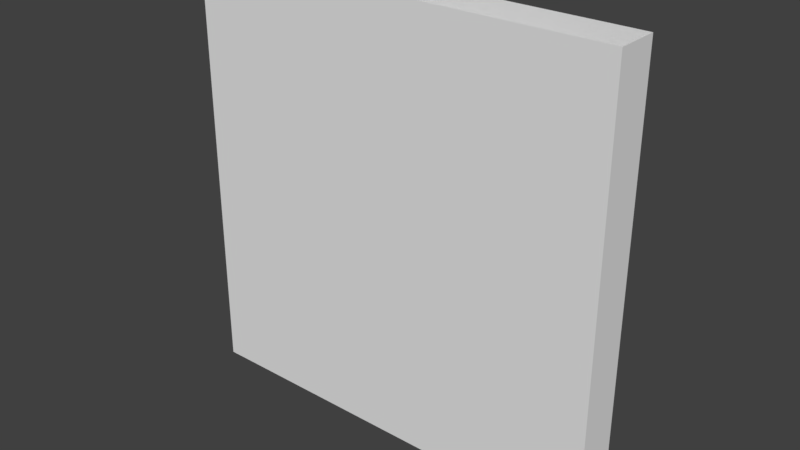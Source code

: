 # Source: ChalkBoard.blend  (saved by Blender 2.79.0; exported with 4.5.12 LTS)
import bpy
from mathutils import Matrix  # noqa: F401  (used for matrix-valued properties, if any)

bpy.ops.wm.read_factory_settings(use_empty=True)
scene = bpy.context.scene
scene.name = 'Scene'

# ---- collections
col_collection_1 = bpy.data.collections.new('Collection 1'); scene.collection.children.link(col_collection_1)
col_collection_2 = bpy.data.collections.new('Collection 2'); scene.collection.children.link(col_collection_2)

# ---- world
world_world = bpy.data.worlds.new('World'); scene.world = world_world
world_world.color = (0.05088, 0.05088, 0.05088)
world_world.use_sun_shadow = False
world_world.sun_shadow_jitter_overblur = 0.0
world_world.cycles.sampling_method = 'MANUAL'

# ---- meshes
me_chalkboard = bpy.data.meshes.new('ChalkBoard')
me_chalkboard.from_pydata([(-0.9442, 0.01967, 4.69e-08), (-0.9836, 0.01967, 4.69e-08), (-0.9442, 0.01967, 1.888), (-0.9836, 0.01967, 1.888), (0.9836, 0.01967, 4.69e-08), (0.9442, 0.01967, 4.69e-08), (0.9836, 0.01967, 1.888), (0.9442, 0.01967, 1.888), (-0.9442, -0.01967, 4.69e-08), (-0.9836, -0.01967, 4.69e-08), (-0.9442, -0.01967, 1.888), (-0.9836, -0.01967, 1.888), (0.9836, -0.01967, 4.69e-08), (0.9442, -0.01967, 4.69e-08), (0.9836, -0.01967, 1.888), (0.9442, -0.01967, 1.888), (-0.9442, 0.01967, 0.5508), (-0.9836, 0.01967, 0.5508), (-0.9442, -0.01967, 0.5508), (-0.9836, -0.01967, 0.5508), (0.9836, 0.01967, 0.5508), (0.9442, 0.01967, 0.5508), (0.9836, -0.01967, 0.5508), (0.9442, -0.01967, 0.5508), (-0.9442, 0.01967, 0.2361), (-0.9442, -0.01967, 0.2361), (-0.9836, 0.01967, 0.2361), (-0.9836, -0.01967, 0.2361), (0.9836, 0.01967, 0.2361), (0.9836, -0.01967, 0.2361), (0.9442, 0.01967, 0.2361), (0.9442, -0.01967, 0.2361), (0.9836, 0.01967, 0.07868), (0.9836, -0.01967, 0.07868), (0.9442, 0.01967, 0.07868), (0.9442, -0.01967, 0.07868), (-0.9442, 0.01967, 0.07868), (-0.9442, -0.01967, 0.07868), (-0.9836, 0.01967, 0.07868), (-0.9836, -0.01967, 0.07868), (-0.9442, 0.104, 4.69e-08), (-0.9836, 0.104, 4.69e-08), (0.9836, 0.104, 4.69e-08), (0.9442, 0.104, 4.69e-08), (-0.9442, -0.1002, 4.69e-08), (-0.9836, -0.1002, 4.69e-08), (0.9836, -0.1002, 4.69e-08), (0.9442, -0.1002, 4.69e-08), (-0.9442, 0.009836, 1.81), (0.9442, 0.009836, 1.81), (-0.9442, 0.009836, 0.6295), (0.9442, 0.009836, 0.6295), (-0.9442, -0.009836, 1.81), (0.9442, -0.009836, 1.81), (-0.9442, -0.009836, 0.6295), (0.9442, -0.009836, 0.6295)], [], [(12, 33, 46), (32, 4, 42), (16, 2, 10, 18), (2, 3, 11, 10), (38, 1, 9, 39), (20, 6, 14, 22), (6, 7, 15, 14), (34, 5, 13, 35), (3, 17, 19, 11), (24, 30, 31, 25), (11, 19, 18, 10), (3, 2, 16, 17), (7, 21, 23, 15), (28, 20, 22, 29), (15, 23, 22, 14), (7, 6, 20, 21), (36, 24, 25, 37), (17, 26, 27, 19), (19, 27, 25, 18), (17, 16, 24, 26), (32, 28, 29, 33), (16, 21, 30, 24), (23, 31, 29, 22), (21, 20, 28, 30), (25, 31, 23, 18), (18, 23, 21, 16), (4, 32, 33, 12), (30, 34, 35, 31), (31, 35, 33, 29), (30, 28, 32, 34), (0, 36, 37, 8), (26, 38, 39, 27), (27, 39, 37, 25), (26, 24, 36, 38), (38, 36, 40, 41), (34, 32, 42, 43), (39, 45, 44, 37), (35, 47, 46, 33), (36, 0, 40), (8, 37, 44), (5, 34, 43), (1, 38, 41), (35, 13, 47), (39, 9, 45), (48, 49, 51, 50), (52, 54, 55, 53), (49, 48, 52, 53), (50, 51, 55, 54)])
_uv = me_chalkboard.uv_layers.new(name='UVMap')
_uv.uv.foreach_set('vector', [0.9689, 0.4898, 0.9689, 0.4699, 0.9897, 0.4898, 0.9588, 0.4699, 0.9588, 0.4898, 0.937, 0.4898, 0.2872, 0.5102, 0.2872, 0.8499, 0.2771, 0.8499, 0.2771, 0.5102, 0.5261, 0.5509, 0.5261, 0.5609, 0.516, 0.5609, 0.516, 0.5509, 0.8855, 0.03015, 0.8855, 0.01016, 0.8956, 0.01016, 0.8956, 0.03015, 0.9588, 0.3499, 0.9588, 0.01016, 0.9689, 0.01016, 0.9689, 0.3499, 0.4646, 0.5519, 0.4646, 0.5619, 0.4544, 0.5619, 0.4544, 0.5519, 0.4029, 0.5301, 0.4029, 0.5102, 0.413, 0.5102, 0.413, 0.5301, 0.8855, 0.4898, 0.8855, 0.1501, 0.8956, 0.1501, 0.8956, 0.4898, 0.04108, 0.9898, 0.04108, 0.5102, 0.05123, 0.5102, 0.05123, 0.9898, 0.1128, 0.5102, 0.1128, 0.8499, 0.1026, 0.8499, 0.1026, 0.5102, 0.1334, 0.5102, 0.1435, 0.5102, 0.1435, 0.8499, 0.1334, 0.8499, 0.2565, 0.5102, 0.2565, 0.8499, 0.2463, 0.8499, 0.2463, 0.5102, 0.9588, 0.4299, 0.9588, 0.3499, 0.9689, 0.3499, 0.9689, 0.4299, 0.082, 0.5102, 0.082, 0.8499, 0.07185, 0.8499, 0.07185, 0.5102, 0.1743, 0.9699, 0.1642, 0.9699, 0.1642, 0.6301, 0.1743, 0.6301, 0.3296, 0.5501, 0.3296, 0.5102, 0.3398, 0.5102, 0.3398, 0.5501, 0.8855, 0.1501, 0.8855, 0.07012, 0.8956, 0.07012, 0.8956, 0.1501, 0.1128, 0.8499, 0.1128, 0.9299, 0.1026, 0.9299, 0.1026, 0.8499, 0.1334, 0.8499, 0.1435, 0.8499, 0.1435, 0.9299, 0.1334, 0.9299, 0.9588, 0.4699, 0.9588, 0.4299, 0.9689, 0.4299, 0.9689, 0.4699, 0.8431, 0.01016, 0.8431, 0.4898, 0.762, 0.4898, 0.762, 0.01016, 0.082, 0.8499, 0.082, 0.9299, 0.07185, 0.9299, 0.07185, 0.8499, 0.1743, 0.6301, 0.1642, 0.6301, 0.1642, 0.5501, 0.1743, 0.5501, 0.6602, 0.4898, 0.6602, 0.01016, 0.7413, 0.01016, 0.7413, 0.4898, 0.01031, 0.9898, 0.01031, 0.5102, 0.02046, 0.5102, 0.02046, 0.9898, 0.9588, 0.4898, 0.9588, 0.4699, 0.9689, 0.4699, 0.9689, 0.4898, 0.4029, 0.5701, 0.4029, 0.5301, 0.413, 0.5301, 0.413, 0.5701, 0.082, 0.9299, 0.082, 0.9699, 0.07185, 0.9699, 0.07185, 0.9299, 0.1743, 0.5501, 0.1642, 0.5501, 0.1642, 0.5102, 0.1743, 0.5102, 0.3296, 0.5701, 0.3296, 0.5501, 0.3398, 0.5501, 0.3398, 0.5701, 0.8855, 0.07012, 0.8855, 0.03015, 0.8956, 0.03015, 0.8956, 0.07012, 0.1128, 0.9299, 0.1128, 0.9699, 0.1026, 0.9699, 0.1026, 0.9299, 0.1334, 0.9299, 0.1435, 0.9299, 0.1435, 0.9699, 0.1334, 0.9699, 0.4544, 0.5102, 0.4646, 0.5102, 0.4646, 0.5316, 0.4544, 0.5316, 0.4852, 0.5102, 0.4954, 0.5102, 0.4954, 0.5316, 0.4852, 0.5316, 0.5569, 0.5102, 0.5569, 0.5306, 0.5468, 0.5306, 0.5468, 0.5102, 0.5261, 0.5102, 0.5261, 0.5306, 0.516, 0.5306, 0.516, 0.5102, 0.3296, 0.5501, 0.3296, 0.5701, 0.3079, 0.5701, 0.3398, 0.5701, 0.3398, 0.5501, 0.3605, 0.5701, 0.4029, 0.5102, 0.4029, 0.5301, 0.3812, 0.5102, 0.8855, 0.01016, 0.8855, 0.03015, 0.8637, 0.01016, 0.413, 0.5301, 0.413, 0.5102, 0.4338, 0.5102, 0.8956, 0.03015, 0.8956, 0.01016, 0.9164, 0.01016, 0.3353, 0.4898, 0.3353, 0.01016, 0.6396, 0.01016, 0.6396, 0.4898, 0.3146, 0.4898, 0.01031, 0.4898, 0.01031, 0.01016, 0.3146, 0.01016, 0.2257, 0.5102, 0.2257, 0.9898, 0.2206, 0.9898, 0.2206, 0.5102, 0.1949, 0.9898, 0.1949, 0.5102, 0.2, 0.5102, 0.2, 0.9898])
me_chalkboard.use_remesh_preserve_volume = False
me_chalkboard.use_remesh_preserve_attributes = False
me_chalkboard.use_mirror_vertex_groups = False
me_chalkboard.update()
me_collider_chalkboard = bpy.data.meshes.new('Collider_Chalkboard')
me_collider_chalkboard.from_pydata([(-1.0, -0.1, 0.0), (-1.0, -0.1, 2.0), (-1.0, 0.1, 0.0), (-1.0, 0.1, 2.0), (1.0, -0.1, 0.0), (1.0, -0.1, 2.0), (1.0, 0.1, 0.0), (1.0, 0.1, 2.0)], [], [(0, 1, 3, 2), (2, 3, 7, 6), (6, 7, 5, 4), (4, 5, 1, 0)])
me_collider_chalkboard.use_remesh_preserve_volume = False
me_collider_chalkboard.use_remesh_preserve_attributes = False
me_collider_chalkboard.use_mirror_vertex_groups = False
me_collider_chalkboard.update()

# ---- objects
ob_chalkboard = bpy.data.objects.new('ChalkBoard', me_chalkboard)
ob_collider_chalkboard = bpy.data.objects.new('Collider_Chalkboard', me_collider_chalkboard)

# ---- transforms, parenting, visibility, modifiers, constraints
ob_chalkboard.location = (0.0, 0.0, 0.0)
ob_chalkboard.lineart.crease_threshold = 0.0
ob_collider_chalkboard.parent = ob_chalkboard
ob_collider_chalkboard.location = (0.0, 0.0, 0.0)
ob_collider_chalkboard.lineart.crease_threshold = 0.0

# ---- collection membership
col_collection_1.objects.link(ob_chalkboard)
col_collection_2.objects.link(ob_collider_chalkboard)

# ---- scene / render settings (as saved in the file)
scene.frame_start = 1; scene.frame_end = 250; scene.frame_set(0)
scene.render.engine = 'BLENDER_EEVEE_NEXT'
scene.render.resolution_percentage = 50
scene.render.dither_intensity = 0.0
scene.cycles.use_denoising = False
scene.cycles.samples = 128
scene.cycles.sampling_pattern = 'TABULATED_SOBOL'
scene.cycles.use_adaptive_sampling = False
scene.cycles.use_light_tree = False
scene.cycles.blur_glossy = 0.0
scene.cycles.sample_clamp_indirect = 0.0
scene.view_settings.view_transform = 'Standard'
bpy.context.view_layer.update()

# ---- added for rendering (the .blend has no active camera and no usable light): camera, sun
cam_auto = bpy.data.cameras.new('AutoCamera')
cam_auto.lens = 50.0
cam_auto.sensor_width = 36.0
cam_auto.clip_end = 1000.0
ob_auto_camera = bpy.data.objects.new('AutoCamera', cam_auto)
scene.collection.objects.link(ob_auto_camera)
ob_auto_camera.location = (2.62374, -3.14662, 3.09899)
ob_auto_camera.rotation_euler = (1.09748, -7.21219e-08, 0.694738)
scene.camera = ob_auto_camera
light_auto_sun = bpy.data.lights.new('AutoSun', 'SUN')
light_auto_sun.energy = 3.0
light_auto_sun.angle = 0.0523599
ob_auto_sun = bpy.data.objects.new('AutoSun', light_auto_sun)
scene.collection.objects.link(ob_auto_sun)
ob_auto_sun.rotation_euler = (0.872665, 0.174533, 0.523599)
bpy.context.view_layer.update()
